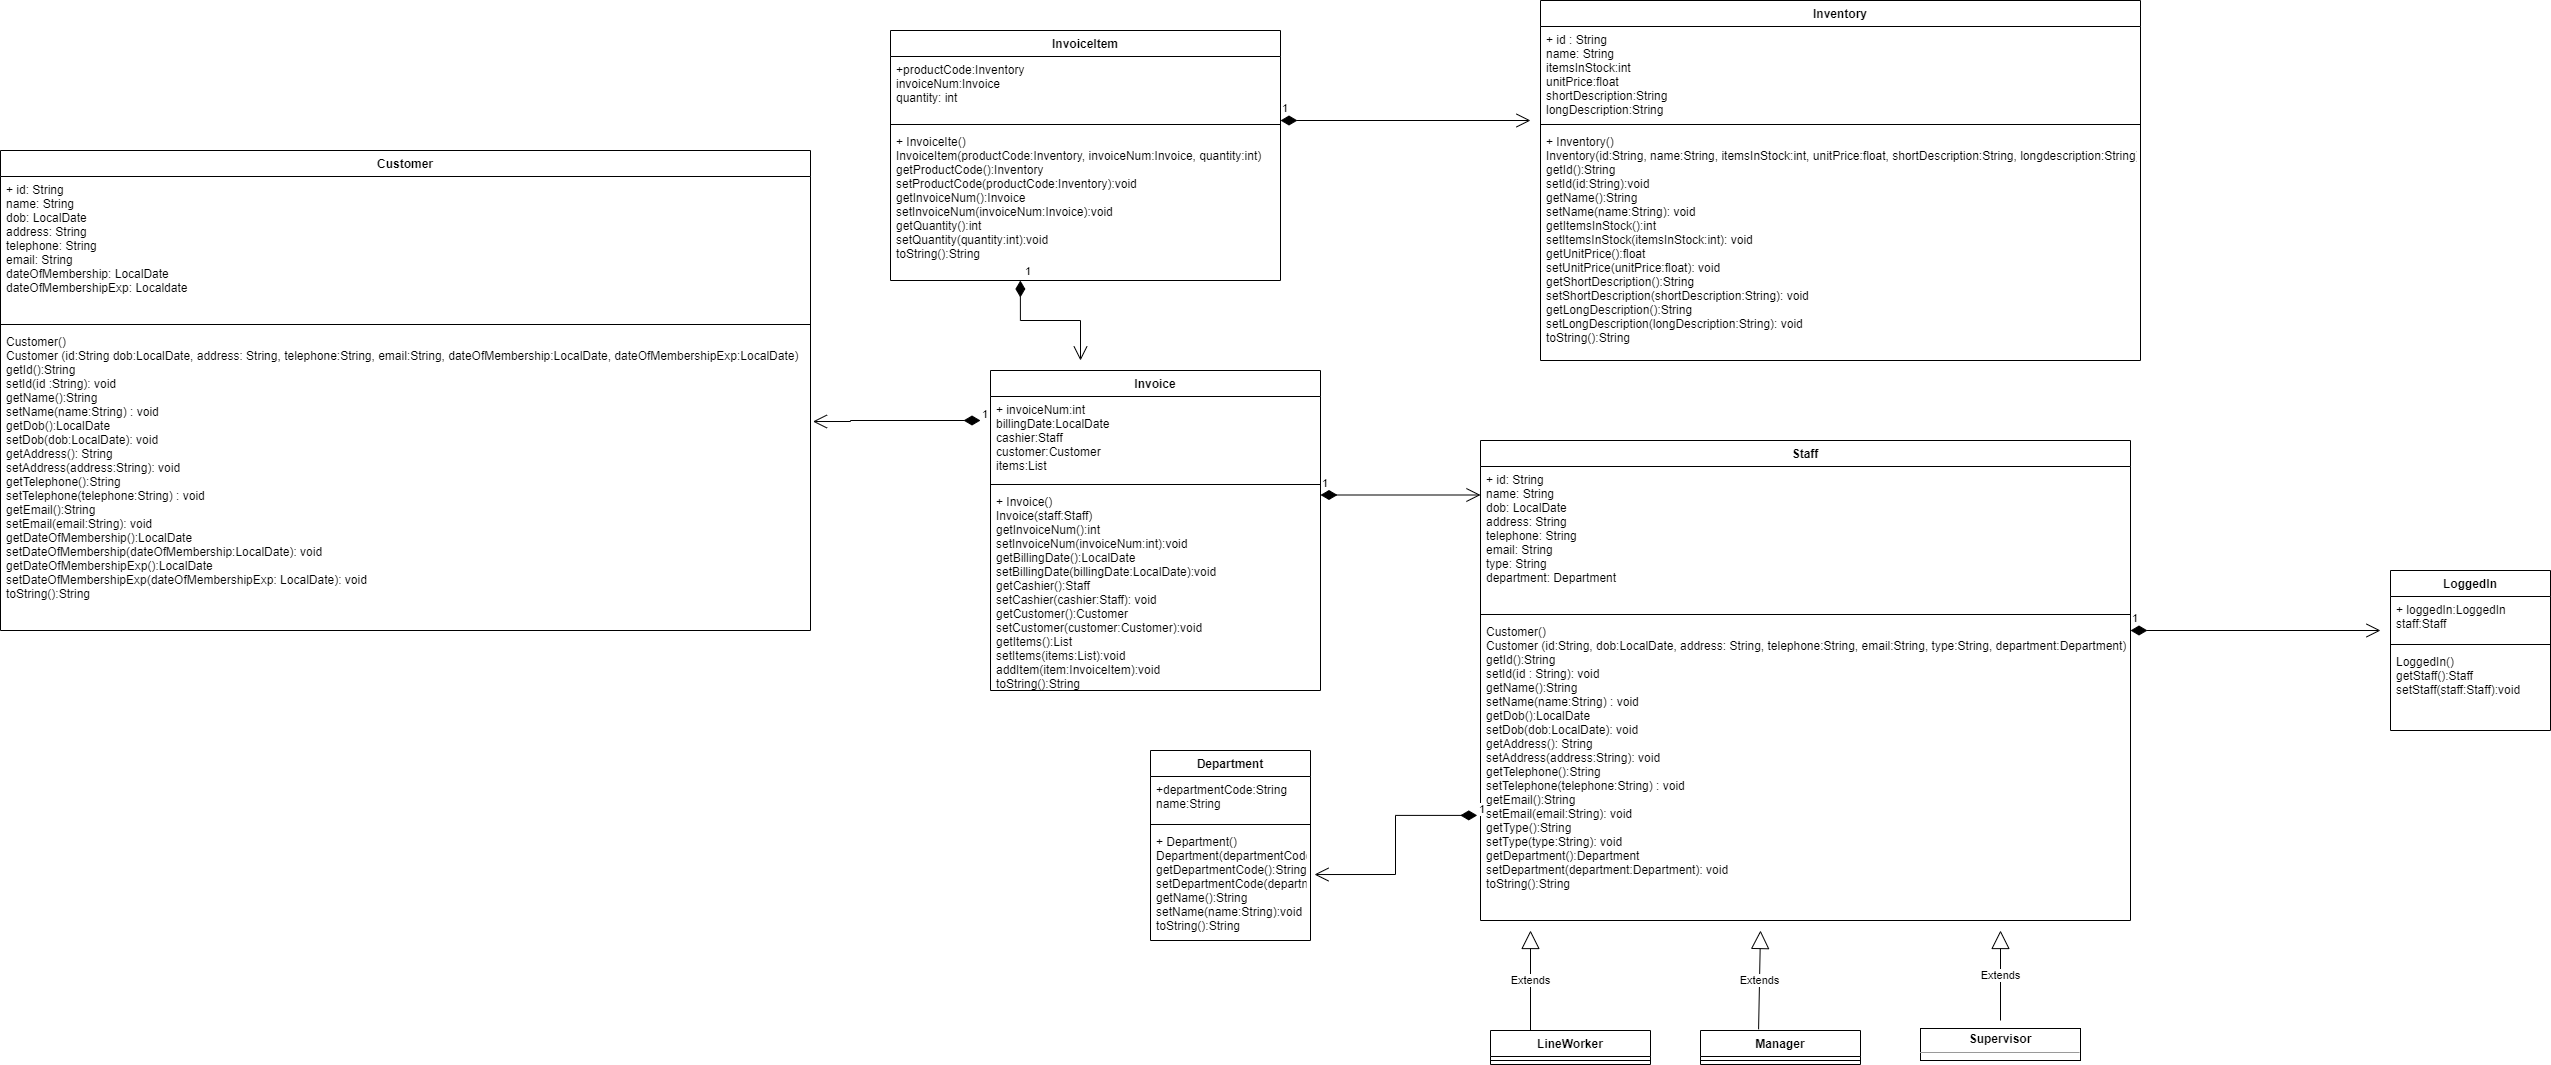

The diagram above was exported from draw.io. Its source (the exported page's mxGraphModel, read from the mxfile embedded in the PNG):
<mxGraphModel dx="3122" dy="839" grid="1" gridSize="10" guides="1" tooltips="1" connect="1" arrows="1" fold="1" page="1" pageScale="1" pageWidth="850" pageHeight="1100" math="0" shadow="0">
  <root>
    <mxCell id="0" />
    <mxCell id="1" parent="0" />
    <mxCell id="5Os3rCLe4lhi-p8aEuQq-9" value="Customer" style="swimlane;fontStyle=1;align=center;verticalAlign=top;childLayout=stackLayout;horizontal=1;startSize=26;horizontalStack=0;resizeParent=1;resizeParentMax=0;resizeLast=0;collapsible=1;marginBottom=0;" parent="1" vertex="1">
      <mxGeometry x="-1160" y="710" width="810" height="480" as="geometry" />
    </mxCell>
    <mxCell id="5Os3rCLe4lhi-p8aEuQq-10" value="+ id: String&#10;name: String&#10;dob: LocalDate&#10;address: String&#10;telephone: String&#10;email: String&#10;dateOfMembership: LocalDate&#10;dateOfMembershipExp: Localdate" style="text;strokeColor=none;fillColor=none;align=left;verticalAlign=top;spacingLeft=4;spacingRight=4;overflow=hidden;rotatable=0;points=[[0,0.5],[1,0.5]];portConstraint=eastwest;" parent="5Os3rCLe4lhi-p8aEuQq-9" vertex="1">
      <mxGeometry y="26" width="810" height="144" as="geometry" />
    </mxCell>
    <mxCell id="5Os3rCLe4lhi-p8aEuQq-11" value="" style="line;strokeWidth=1;fillColor=none;align=left;verticalAlign=middle;spacingTop=-1;spacingLeft=3;spacingRight=3;rotatable=0;labelPosition=right;points=[];portConstraint=eastwest;strokeColor=inherit;" parent="5Os3rCLe4lhi-p8aEuQq-9" vertex="1">
      <mxGeometry y="170" width="810" height="8" as="geometry" />
    </mxCell>
    <mxCell id="5Os3rCLe4lhi-p8aEuQq-12" value="Customer()&#10;Customer (id:String dob:LocalDate, address: String, telephone:String, email:String, dateOfMembership:LocalDate, dateOfMembershipExp:LocalDate)&#10;getId():String&#10;setId(id :String): void&#10;getName():String&#10;setName(name:String) : void&#10;getDob():LocalDate&#10;setDob(dob:LocalDate): void&#10;getAddress(): String&#10;setAddress(address:String): void&#10;getTelephone():String&#10;setTelephone(telephone:String) : void&#10;getEmail():String&#10;setEmail(email:String): void&#10;getDateOfMembership():LocalDate&#10;setDateOfMembership(dateOfMembership:LocalDate): void&#10;getDateOfMembershipExp():LocalDate&#10;setDateOfMembershipExp(dateOfMembershipExp: LocalDate): void&#10;toString():String " style="text;strokeColor=none;fillColor=none;align=left;verticalAlign=top;spacingLeft=4;spacingRight=4;overflow=hidden;rotatable=0;points=[[0,0.5],[1,0.5]];portConstraint=eastwest;" parent="5Os3rCLe4lhi-p8aEuQq-9" vertex="1">
      <mxGeometry y="178" width="810" height="302" as="geometry" />
    </mxCell>
    <mxCell id="5Os3rCLe4lhi-p8aEuQq-13" value="Department" style="swimlane;fontStyle=1;align=center;verticalAlign=top;childLayout=stackLayout;horizontal=1;startSize=26;horizontalStack=0;resizeParent=1;resizeParentMax=0;resizeLast=0;collapsible=1;marginBottom=0;" parent="1" vertex="1">
      <mxGeometry x="-10" y="1310" width="160" height="190" as="geometry" />
    </mxCell>
    <mxCell id="5Os3rCLe4lhi-p8aEuQq-14" value="+departmentCode:String&#10;name:String" style="text;strokeColor=none;fillColor=none;align=left;verticalAlign=top;spacingLeft=4;spacingRight=4;overflow=hidden;rotatable=0;points=[[0,0.5],[1,0.5]];portConstraint=eastwest;" parent="5Os3rCLe4lhi-p8aEuQq-13" vertex="1">
      <mxGeometry y="26" width="160" height="44" as="geometry" />
    </mxCell>
    <mxCell id="5Os3rCLe4lhi-p8aEuQq-15" value="" style="line;strokeWidth=1;fillColor=none;align=left;verticalAlign=middle;spacingTop=-1;spacingLeft=3;spacingRight=3;rotatable=0;labelPosition=right;points=[];portConstraint=eastwest;strokeColor=inherit;" parent="5Os3rCLe4lhi-p8aEuQq-13" vertex="1">
      <mxGeometry y="70" width="160" height="8" as="geometry" />
    </mxCell>
    <mxCell id="5Os3rCLe4lhi-p8aEuQq-16" value="+ Department()&#10;Department(departmentCode:String, name:String)&#10;getDepartmentCode():String&#10;setDepartmentCode(departmentCode:string) : void&#10;getName():String&#10;setName(name:String):void&#10;toString():String" style="text;strokeColor=none;fillColor=none;align=left;verticalAlign=top;spacingLeft=4;spacingRight=4;overflow=hidden;rotatable=0;points=[[0,0.5],[1,0.5]];portConstraint=eastwest;" parent="5Os3rCLe4lhi-p8aEuQq-13" vertex="1">
      <mxGeometry y="78" width="160" height="112" as="geometry" />
    </mxCell>
    <mxCell id="5Os3rCLe4lhi-p8aEuQq-17" value="Manager" style="swimlane;fontStyle=1;align=center;verticalAlign=top;childLayout=stackLayout;horizontal=1;startSize=26;horizontalStack=0;resizeParent=1;resizeParentMax=0;resizeLast=0;collapsible=1;marginBottom=0;" parent="1" vertex="1">
      <mxGeometry x="540" y="1590" width="160" height="34" as="geometry" />
    </mxCell>
    <mxCell id="5Os3rCLe4lhi-p8aEuQq-19" value="" style="line;strokeWidth=1;fillColor=none;align=left;verticalAlign=middle;spacingTop=-1;spacingLeft=3;spacingRight=3;rotatable=0;labelPosition=right;points=[];portConstraint=eastwest;strokeColor=inherit;" parent="5Os3rCLe4lhi-p8aEuQq-17" vertex="1">
      <mxGeometry y="26" width="160" height="8" as="geometry" />
    </mxCell>
    <mxCell id="5Os3rCLe4lhi-p8aEuQq-25" value="Inventory" style="swimlane;fontStyle=1;align=center;verticalAlign=top;childLayout=stackLayout;horizontal=1;startSize=26;horizontalStack=0;resizeParent=1;resizeParentMax=0;resizeLast=0;collapsible=1;marginBottom=0;" parent="1" vertex="1">
      <mxGeometry x="380" y="560" width="600" height="360" as="geometry" />
    </mxCell>
    <mxCell id="5Os3rCLe4lhi-p8aEuQq-26" value="+ id : String&#10;name: String&#10;itemsInStock:int&#10;unitPrice:float&#10;shortDescription:String&#10;longDescription:String&#10;" style="text;strokeColor=none;fillColor=none;align=left;verticalAlign=top;spacingLeft=4;spacingRight=4;overflow=hidden;rotatable=0;points=[[0,0.5],[1,0.5]];portConstraint=eastwest;" parent="5Os3rCLe4lhi-p8aEuQq-25" vertex="1">
      <mxGeometry y="26" width="600" height="94" as="geometry" />
    </mxCell>
    <mxCell id="5Os3rCLe4lhi-p8aEuQq-27" value="" style="line;strokeWidth=1;fillColor=none;align=left;verticalAlign=middle;spacingTop=-1;spacingLeft=3;spacingRight=3;rotatable=0;labelPosition=right;points=[];portConstraint=eastwest;strokeColor=inherit;" parent="5Os3rCLe4lhi-p8aEuQq-25" vertex="1">
      <mxGeometry y="120" width="600" height="8" as="geometry" />
    </mxCell>
    <mxCell id="5Os3rCLe4lhi-p8aEuQq-28" value="+ Inventory()&#10;Inventory(id:String, name:String, itemsInStock:int, unitPrice:float, shortDescription:String, longdescription:String)&#10;getId():String&#10;setId(id:String):void&#10;getName():String&#10;setName(name:String): void&#10;getItemsInStock():int&#10;setItemsInStock(itemsInStock:int): void&#10;getUnitPrice():float&#10;setUnitPrice(unitPrice:float): void&#10;getShortDescription():String&#10;setShortDescription(shortDescription:String): void&#10;getLongDescription():String&#10;setLongDescription(longDescription:String): void&#10;toString():String&#10;&#10;&#10;" style="text;strokeColor=none;fillColor=none;align=left;verticalAlign=top;spacingLeft=4;spacingRight=4;overflow=hidden;rotatable=0;points=[[0,0.5],[1,0.5]];portConstraint=eastwest;" parent="5Os3rCLe4lhi-p8aEuQq-25" vertex="1">
      <mxGeometry y="128" width="600" height="232" as="geometry" />
    </mxCell>
    <mxCell id="5Os3rCLe4lhi-p8aEuQq-33" value="LineWorker" style="swimlane;fontStyle=1;align=center;verticalAlign=top;childLayout=stackLayout;horizontal=1;startSize=26;horizontalStack=0;resizeParent=1;resizeParentMax=0;resizeLast=0;collapsible=1;marginBottom=0;" parent="1" vertex="1">
      <mxGeometry x="330" y="1590" width="160" height="34" as="geometry" />
    </mxCell>
    <mxCell id="5Os3rCLe4lhi-p8aEuQq-35" value="" style="line;strokeWidth=1;fillColor=none;align=left;verticalAlign=middle;spacingTop=-1;spacingLeft=3;spacingRight=3;rotatable=0;labelPosition=right;points=[];portConstraint=eastwest;strokeColor=inherit;" parent="5Os3rCLe4lhi-p8aEuQq-33" vertex="1">
      <mxGeometry y="26" width="160" height="8" as="geometry" />
    </mxCell>
    <mxCell id="5Os3rCLe4lhi-p8aEuQq-37" value="Staff" style="swimlane;fontStyle=1;align=center;verticalAlign=top;childLayout=stackLayout;horizontal=1;startSize=26;horizontalStack=0;resizeParent=1;resizeParentMax=0;resizeLast=0;collapsible=1;marginBottom=0;" parent="1" vertex="1">
      <mxGeometry x="320" y="1000" width="650" height="480" as="geometry" />
    </mxCell>
    <mxCell id="5Os3rCLe4lhi-p8aEuQq-38" value="+ id: String&#10;name: String&#10;dob: LocalDate&#10;address: String&#10;telephone: String&#10;email: String&#10;type: String&#10;department: Department" style="text;strokeColor=none;fillColor=none;align=left;verticalAlign=top;spacingLeft=4;spacingRight=4;overflow=hidden;rotatable=0;points=[[0,0.5],[1,0.5]];portConstraint=eastwest;" parent="5Os3rCLe4lhi-p8aEuQq-37" vertex="1">
      <mxGeometry y="26" width="650" height="144" as="geometry" />
    </mxCell>
    <mxCell id="5Os3rCLe4lhi-p8aEuQq-39" value="" style="line;strokeWidth=1;fillColor=none;align=left;verticalAlign=middle;spacingTop=-1;spacingLeft=3;spacingRight=3;rotatable=0;labelPosition=right;points=[];portConstraint=eastwest;strokeColor=inherit;" parent="5Os3rCLe4lhi-p8aEuQq-37" vertex="1">
      <mxGeometry y="170" width="650" height="8" as="geometry" />
    </mxCell>
    <mxCell id="5Os3rCLe4lhi-p8aEuQq-40" value="Customer()&#10;Customer (id:String, dob:LocalDate, address: String, telephone:String, email:String, type:String, department:Department)&#10;getId():String&#10;setId(id : String): void&#10;getName():String&#10;setName(name:String) : void&#10;getDob():LocalDate&#10;setDob(dob:LocalDate): void&#10;getAddress(): String&#10;setAddress(address:String): void&#10;getTelephone():String&#10;setTelephone(telephone:String) : void&#10;getEmail():String&#10;setEmail(email:String): void&#10;getType():String&#10;setType(type:String): void&#10;getDepartment():Department&#10;setDepartment(department:Department): void&#10;toString():String " style="text;strokeColor=none;fillColor=none;align=left;verticalAlign=top;spacingLeft=4;spacingRight=4;overflow=hidden;rotatable=0;points=[[0,0.5],[1,0.5]];portConstraint=eastwest;" parent="5Os3rCLe4lhi-p8aEuQq-37" vertex="1">
      <mxGeometry y="178" width="650" height="302" as="geometry" />
    </mxCell>
    <mxCell id="5Os3rCLe4lhi-p8aEuQq-41" value="&lt;p style=&quot;margin:0px;margin-top:4px;text-align:center;&quot;&gt;&lt;b&gt;Supervisor&lt;/b&gt;&lt;/p&gt;&lt;hr size=&quot;1&quot;&gt;&lt;p style=&quot;margin:0px;margin-left:4px;&quot;&gt;&lt;br&gt;&lt;/p&gt;&lt;hr size=&quot;1&quot;&gt;&lt;p style=&quot;margin:0px;margin-left:4px;&quot;&gt;&lt;br&gt;&lt;/p&gt;" style="verticalAlign=top;align=left;overflow=fill;fontSize=12;fontFamily=Helvetica;html=1;" parent="1" vertex="1">
      <mxGeometry x="760" y="1588" width="160" height="32" as="geometry" />
    </mxCell>
    <mxCell id="5Os3rCLe4lhi-p8aEuQq-52" value="InvoiceItem" style="swimlane;fontStyle=1;align=center;verticalAlign=top;childLayout=stackLayout;horizontal=1;startSize=26;horizontalStack=0;resizeParent=1;resizeParentMax=0;resizeLast=0;collapsible=1;marginBottom=0;" parent="1" vertex="1">
      <mxGeometry x="-270" y="590" width="390" height="250" as="geometry" />
    </mxCell>
    <mxCell id="5Os3rCLe4lhi-p8aEuQq-53" value="+productCode:Inventory&#10;invoiceNum:Invoice&#10;quantity: int" style="text;strokeColor=none;fillColor=none;align=left;verticalAlign=top;spacingLeft=4;spacingRight=4;overflow=hidden;rotatable=0;points=[[0,0.5],[1,0.5]];portConstraint=eastwest;" parent="5Os3rCLe4lhi-p8aEuQq-52" vertex="1">
      <mxGeometry y="26" width="390" height="64" as="geometry" />
    </mxCell>
    <mxCell id="5Os3rCLe4lhi-p8aEuQq-54" value="" style="line;strokeWidth=1;fillColor=none;align=left;verticalAlign=middle;spacingTop=-1;spacingLeft=3;spacingRight=3;rotatable=0;labelPosition=right;points=[];portConstraint=eastwest;strokeColor=inherit;" parent="5Os3rCLe4lhi-p8aEuQq-52" vertex="1">
      <mxGeometry y="90" width="390" height="8" as="geometry" />
    </mxCell>
    <mxCell id="5Os3rCLe4lhi-p8aEuQq-55" value="+ InvoiceIte()&#10;InvoiceItem(productCode:Inventory, invoiceNum:Invoice, quantity:int)&#10;getProductCode():Inventory&#10;setProductCode(productCode:Inventory):void&#10;getInvoiceNum():Invoice&#10;setInvoiceNum(invoiceNum:Invoice):void&#10;getQuantity():int&#10;setQuantity(quantity:int):void&#10;toString():String" style="text;strokeColor=none;fillColor=none;align=left;verticalAlign=top;spacingLeft=4;spacingRight=4;overflow=hidden;rotatable=0;points=[[0,0.5],[1,0.5]];portConstraint=eastwest;" parent="5Os3rCLe4lhi-p8aEuQq-52" vertex="1">
      <mxGeometry y="98" width="390" height="152" as="geometry" />
    </mxCell>
    <mxCell id="5Os3rCLe4lhi-p8aEuQq-56" value="1" style="endArrow=open;html=1;endSize=12;startArrow=diamondThin;startSize=14;startFill=1;edgeStyle=orthogonalEdgeStyle;align=left;verticalAlign=bottom;rounded=0;entryX=1.025;entryY=0.411;entryDx=0;entryDy=0;entryPerimeter=0;exitX=-0.005;exitY=0.652;exitDx=0;exitDy=0;exitPerimeter=0;" parent="1" source="5Os3rCLe4lhi-p8aEuQq-40" target="5Os3rCLe4lhi-p8aEuQq-16" edge="1">
      <mxGeometry x="-1" y="3" relative="1" as="geometry">
        <mxPoint x="130" y="1440" as="sourcePoint" />
        <mxPoint x="290" y="1440" as="targetPoint" />
      </mxGeometry>
    </mxCell>
    <mxCell id="5Os3rCLe4lhi-p8aEuQq-57" value="Extends" style="endArrow=block;endSize=16;endFill=0;html=1;rounded=0;exitX=0.25;exitY=0;exitDx=0;exitDy=0;" parent="1" source="5Os3rCLe4lhi-p8aEuQq-33" edge="1">
      <mxGeometry width="160" relative="1" as="geometry">
        <mxPoint x="210" y="1520" as="sourcePoint" />
        <mxPoint x="370" y="1490" as="targetPoint" />
      </mxGeometry>
    </mxCell>
    <mxCell id="5Os3rCLe4lhi-p8aEuQq-58" value="Extends" style="endArrow=block;endSize=16;endFill=0;html=1;rounded=0;exitX=0.363;exitY=-0.035;exitDx=0;exitDy=0;exitPerimeter=0;" parent="1" source="5Os3rCLe4lhi-p8aEuQq-17" edge="1">
      <mxGeometry width="160" relative="1" as="geometry">
        <mxPoint x="340" y="1390" as="sourcePoint" />
        <mxPoint x="600" y="1490" as="targetPoint" />
      </mxGeometry>
    </mxCell>
    <mxCell id="5Os3rCLe4lhi-p8aEuQq-59" value="Extends" style="endArrow=block;endSize=16;endFill=0;html=1;rounded=0;" parent="1" edge="1">
      <mxGeometry width="160" relative="1" as="geometry">
        <mxPoint x="840" y="1580" as="sourcePoint" />
        <mxPoint x="840" y="1490" as="targetPoint" />
      </mxGeometry>
    </mxCell>
    <mxCell id="5Os3rCLe4lhi-p8aEuQq-60" value="Invoice" style="swimlane;fontStyle=1;align=center;verticalAlign=top;childLayout=stackLayout;horizontal=1;startSize=26;horizontalStack=0;resizeParent=1;resizeParentMax=0;resizeLast=0;collapsible=1;marginBottom=0;" parent="1" vertex="1">
      <mxGeometry x="-170" y="930" width="330" height="320" as="geometry" />
    </mxCell>
    <mxCell id="5Os3rCLe4lhi-p8aEuQq-61" value="+ invoiceNum:int&#10;billingDate:LocalDate&#10;cashier:Staff&#10;customer:Customer&#10;items:List" style="text;strokeColor=none;fillColor=none;align=left;verticalAlign=top;spacingLeft=4;spacingRight=4;overflow=hidden;rotatable=0;points=[[0,0.5],[1,0.5]];portConstraint=eastwest;" parent="5Os3rCLe4lhi-p8aEuQq-60" vertex="1">
      <mxGeometry y="26" width="330" height="84" as="geometry" />
    </mxCell>
    <mxCell id="5Os3rCLe4lhi-p8aEuQq-62" value="" style="line;strokeWidth=1;fillColor=none;align=left;verticalAlign=middle;spacingTop=-1;spacingLeft=3;spacingRight=3;rotatable=0;labelPosition=right;points=[];portConstraint=eastwest;strokeColor=inherit;" parent="5Os3rCLe4lhi-p8aEuQq-60" vertex="1">
      <mxGeometry y="110" width="330" height="8" as="geometry" />
    </mxCell>
    <mxCell id="5Os3rCLe4lhi-p8aEuQq-63" value="+ Invoice()&#10;Invoice(staff:Staff)&#10;getInvoiceNum():int&#10;setInvoiceNum(invoiceNum:int):void&#10;getBillingDate():LocalDate&#10;setBillingDate(billingDate:LocalDate):void&#10;getCashier():Staff&#10;setCashier(cashier:Staff): void&#10;getCustomer():Customer&#10;setCustomer(customer:Customer):void&#10;getItems():List&#10;setItems(items:List):void&#10;addItem(item:InvoiceItem):void&#10;toString():String" style="text;strokeColor=none;fillColor=none;align=left;verticalAlign=top;spacingLeft=4;spacingRight=4;overflow=hidden;rotatable=0;points=[[0,0.5],[1,0.5]];portConstraint=eastwest;" parent="5Os3rCLe4lhi-p8aEuQq-60" vertex="1">
      <mxGeometry y="118" width="330" height="202" as="geometry" />
    </mxCell>
    <mxCell id="5Os3rCLe4lhi-p8aEuQq-70" value="1" style="endArrow=open;html=1;endSize=12;startArrow=diamondThin;startSize=14;startFill=1;edgeStyle=orthogonalEdgeStyle;align=left;verticalAlign=bottom;rounded=0;" parent="1" edge="1">
      <mxGeometry x="-1" y="3" relative="1" as="geometry">
        <mxPoint x="120" y="680" as="sourcePoint" />
        <mxPoint x="370" y="680" as="targetPoint" />
      </mxGeometry>
    </mxCell>
    <mxCell id="5Os3rCLe4lhi-p8aEuQq-71" value="1" style="endArrow=open;html=1;endSize=12;startArrow=diamondThin;startSize=14;startFill=1;edgeStyle=orthogonalEdgeStyle;align=left;verticalAlign=bottom;rounded=0;exitX=0.333;exitY=1;exitDx=0;exitDy=0;exitPerimeter=0;" parent="1" source="5Os3rCLe4lhi-p8aEuQq-55" edge="1">
      <mxGeometry x="-1" y="3" relative="1" as="geometry">
        <mxPoint x="-140" y="850" as="sourcePoint" />
        <mxPoint x="-80" y="920" as="targetPoint" />
      </mxGeometry>
    </mxCell>
    <mxCell id="5Os3rCLe4lhi-p8aEuQq-74" value="1" style="endArrow=open;html=1;endSize=12;startArrow=diamondThin;startSize=14;startFill=1;edgeStyle=orthogonalEdgeStyle;align=left;verticalAlign=bottom;rounded=0;entryX=1.003;entryY=0.308;entryDx=0;entryDy=0;entryPerimeter=0;" parent="1" target="5Os3rCLe4lhi-p8aEuQq-12" edge="1">
      <mxGeometry x="-1" y="3" relative="1" as="geometry">
        <mxPoint x="-180" y="980" as="sourcePoint" />
        <mxPoint x="-330" y="980" as="targetPoint" />
        <Array as="points">
          <mxPoint x="-310" y="980" />
        </Array>
      </mxGeometry>
    </mxCell>
    <mxCell id="5Os3rCLe4lhi-p8aEuQq-75" value="1" style="endArrow=open;html=1;endSize=12;startArrow=diamondThin;startSize=14;startFill=1;edgeStyle=orthogonalEdgeStyle;align=left;verticalAlign=bottom;rounded=0;" parent="1" edge="1">
      <mxGeometry x="-1" y="3" relative="1" as="geometry">
        <mxPoint x="160" y="1054.5" as="sourcePoint" />
        <mxPoint x="320" y="1054.5" as="targetPoint" />
      </mxGeometry>
    </mxCell>
    <mxCell id="ENrPmGaj8ZmYc4D8sCLC-1" value="LoggedIn" style="swimlane;fontStyle=1;align=center;verticalAlign=top;childLayout=stackLayout;horizontal=1;startSize=26;horizontalStack=0;resizeParent=1;resizeParentMax=0;resizeLast=0;collapsible=1;marginBottom=0;" vertex="1" parent="1">
      <mxGeometry x="1230" y="1130" width="160" height="160" as="geometry" />
    </mxCell>
    <mxCell id="ENrPmGaj8ZmYc4D8sCLC-2" value="+ loggedIn:LoggedIn&#10;staff:Staff" style="text;strokeColor=none;fillColor=none;align=left;verticalAlign=top;spacingLeft=4;spacingRight=4;overflow=hidden;rotatable=0;points=[[0,0.5],[1,0.5]];portConstraint=eastwest;" vertex="1" parent="ENrPmGaj8ZmYc4D8sCLC-1">
      <mxGeometry y="26" width="160" height="44" as="geometry" />
    </mxCell>
    <mxCell id="ENrPmGaj8ZmYc4D8sCLC-3" value="" style="line;strokeWidth=1;fillColor=none;align=left;verticalAlign=middle;spacingTop=-1;spacingLeft=3;spacingRight=3;rotatable=0;labelPosition=right;points=[];portConstraint=eastwest;strokeColor=inherit;" vertex="1" parent="ENrPmGaj8ZmYc4D8sCLC-1">
      <mxGeometry y="70" width="160" height="8" as="geometry" />
    </mxCell>
    <mxCell id="ENrPmGaj8ZmYc4D8sCLC-4" value="LoggedIn()&#10;getStaff():Staff&#10;setStaff(staff:Staff):void" style="text;strokeColor=none;fillColor=none;align=left;verticalAlign=top;spacingLeft=4;spacingRight=4;overflow=hidden;rotatable=0;points=[[0,0.5],[1,0.5]];portConstraint=eastwest;" vertex="1" parent="ENrPmGaj8ZmYc4D8sCLC-1">
      <mxGeometry y="78" width="160" height="82" as="geometry" />
    </mxCell>
    <mxCell id="ENrPmGaj8ZmYc4D8sCLC-5" value="1" style="endArrow=open;html=1;endSize=12;startArrow=diamondThin;startSize=14;startFill=1;edgeStyle=orthogonalEdgeStyle;align=left;verticalAlign=bottom;rounded=0;" edge="1" parent="1">
      <mxGeometry x="-1" y="3" relative="1" as="geometry">
        <mxPoint x="970" y="1190" as="sourcePoint" />
        <mxPoint x="1220" y="1190" as="targetPoint" />
      </mxGeometry>
    </mxCell>
  </root>
</mxGraphModel>